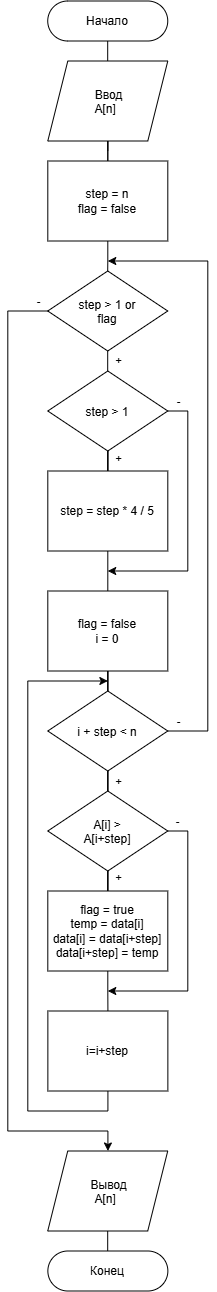

The diagram above was exported from draw.io. Its source (the exported page's mxGraphModel, read from the mxfile embedded in the PNG):
<mxGraphModel dx="2282" dy="1334" grid="1" gridSize="10" guides="1" tooltips="1" connect="1" arrows="1" fold="1" page="1" pageScale="1" pageWidth="827" pageHeight="1169" math="0" shadow="0">
  <root>
    <mxCell id="0" />
    <mxCell id="1" parent="0" />
    <mxCell id="kQCuQZIT-ja1a5O1dOQx-1" edge="1" parent="1" source="kQCuQZIT-ja1a5O1dOQx-2" style="edgeStyle=orthogonalEdgeStyle;rounded=0;orthogonalLoop=1;jettySize=auto;html=1;endArrow=none;endFill=0;" target="kQCuQZIT-ja1a5O1dOQx-4">
      <mxGeometry relative="1" as="geometry" />
    </mxCell>
    <mxCell id="kQCuQZIT-ja1a5O1dOQx-2" parent="1" style="rounded=1;whiteSpace=wrap;html=1;arcSize=50;" value="Начало" vertex="1">
      <mxGeometry height="40" width="120" x="359.94000000000005" y="30" as="geometry" />
    </mxCell>
    <mxCell id="kQCuQZIT-ja1a5O1dOQx-3" edge="1" parent="1" source="kQCuQZIT-ja1a5O1dOQx-4" style="edgeStyle=orthogonalEdgeStyle;rounded=0;orthogonalLoop=1;jettySize=auto;html=1;endArrow=none;endFill=0;">
      <mxGeometry relative="1" as="geometry">
        <mxPoint x="420" y="180" as="targetPoint" />
      </mxGeometry>
    </mxCell>
    <mxCell id="kQCuQZIT-ja1a5O1dOQx-4" parent="1" style="shape=parallelogram;perimeter=parallelogramPerimeter;whiteSpace=wrap;html=1;shapeInside=1;fixedSize=1;" value="&lt;span style=&quot;background-color: transparent; color: light-dark(rgb(0, 0, 0), rgb(255, 255, 255)); text-decoration-line: inherit;&quot;&gt;Ввод&lt;/span&gt;&lt;div style=&quot;&quot;&gt;&lt;span style=&quot;text-decoration-line: inherit; background-color: transparent; color: light-dark(rgb(0, 0, 0), rgb(255, 255, 255));&quot;&gt;A[n]&lt;/span&gt;&lt;/div&gt;" vertex="1">
      <mxGeometry height="80" width="120" x="360.00000000000006" y="90" as="geometry" />
    </mxCell>
    <mxCell id="kQCuQZIT-ja1a5O1dOQx-24" edge="1" parent="1" source="kQCuQZIT-ja1a5O1dOQx-9" style="edgeStyle=orthogonalEdgeStyle;rounded=0;orthogonalLoop=1;jettySize=auto;html=1;endArrow=none;endFill=0;" target="kQCuQZIT-ja1a5O1dOQx-23">
      <mxGeometry relative="1" as="geometry" />
    </mxCell>
    <mxCell id="kQCuQZIT-ja1a5O1dOQx-9" parent="1" style="rounded=0;whiteSpace=wrap;html=1;" value="step = n&lt;div&gt;flag = false&lt;/div&gt;" vertex="1">
      <mxGeometry height="80" width="120" x="360.00000000000006" y="190" as="geometry" />
    </mxCell>
    <mxCell id="kQCuQZIT-ja1a5O1dOQx-20" parent="1" style="shape=parallelogram;perimeter=parallelogramPerimeter;whiteSpace=wrap;html=1;shapeInside=1;fixedSize=1;" value="&lt;span style=&quot;background-color: transparent; color: light-dark(rgb(0, 0, 0), rgb(255, 255, 255)); text-decoration-line: inherit;&quot;&gt;Вывод&lt;/span&gt;&lt;div style=&quot;&quot;&gt;&lt;span style=&quot;text-decoration-line: inherit; background-color: transparent; color: light-dark(rgb(0, 0, 0), rgb(255, 255, 255));&quot;&gt;A[n]&lt;/span&gt;&lt;/div&gt;" vertex="1">
      <mxGeometry height="80" width="120" x="359.94" y="1180" as="geometry" />
    </mxCell>
    <mxCell id="kQCuQZIT-ja1a5O1dOQx-21" edge="1" parent="1" source="kQCuQZIT-ja1a5O1dOQx-20" style="edgeStyle=orthogonalEdgeStyle;rounded=0;orthogonalLoop=1;jettySize=auto;html=1;endArrow=none;endFill=0;" target="kQCuQZIT-ja1a5O1dOQx-22">
      <mxGeometry relative="1" as="geometry">
        <mxPoint x="420.12000000000006" y="1110" as="sourcePoint" />
        <mxPoint x="419.78666666666703" y="1150" as="targetPoint" />
      </mxGeometry>
    </mxCell>
    <mxCell id="kQCuQZIT-ja1a5O1dOQx-22" parent="1" style="rounded=1;whiteSpace=wrap;html=1;arcSize=50;" value="Конец" vertex="1">
      <mxGeometry height="40" width="120" x="360.06000000000006" y="1280" as="geometry" />
    </mxCell>
    <mxCell id="kQCuQZIT-ja1a5O1dOQx-26" edge="1" parent="1" source="kQCuQZIT-ja1a5O1dOQx-23" style="edgeStyle=orthogonalEdgeStyle;rounded=0;orthogonalLoop=1;jettySize=auto;html=1;endArrow=none;endFill=0;" target="kQCuQZIT-ja1a5O1dOQx-25">
      <mxGeometry relative="1" as="geometry" />
    </mxCell>
    <mxCell id="37uqttKOv4i7WrX_3IRo-8" connectable="0" parent="kQCuQZIT-ja1a5O1dOQx-26" style="edgeLabel;html=1;align=center;verticalAlign=middle;resizable=0;points=[];" value="+" vertex="1">
      <mxGeometry relative="1" x="-0.4015" as="geometry">
        <mxPoint x="10" y="3" as="offset" />
      </mxGeometry>
    </mxCell>
    <mxCell id="6z1NEVunYhR15T9Ohbhf-7" edge="1" parent="1" source="kQCuQZIT-ja1a5O1dOQx-23" style="edgeStyle=orthogonalEdgeStyle;rounded=0;orthogonalLoop=1;jettySize=auto;html=1;" target="kQCuQZIT-ja1a5O1dOQx-20">
      <mxGeometry relative="1" as="geometry">
        <Array as="points">
          <mxPoint x="320.03" y="340" />
          <mxPoint x="320.03" y="1160" />
          <mxPoint x="420.1" y="1160" />
        </Array>
      </mxGeometry>
    </mxCell>
    <mxCell id="37uqttKOv4i7WrX_3IRo-9" connectable="0" parent="6z1NEVunYhR15T9Ohbhf-7" style="edgeLabel;html=1;align=center;verticalAlign=middle;resizable=0;points=[];" value="-" vertex="1">
      <mxGeometry relative="1" x="-0.9405" as="geometry">
        <mxPoint x="19" y="-10" as="offset" />
      </mxGeometry>
    </mxCell>
    <mxCell id="kQCuQZIT-ja1a5O1dOQx-23" parent="1" style="rhombus;whiteSpace=wrap;html=1;shapeInside=1;" value="step &amp;gt; 1 or flag" vertex="1">
      <mxGeometry height="80" width="120" x="359.94" y="300" as="geometry" />
    </mxCell>
    <mxCell id="kQCuQZIT-ja1a5O1dOQx-28" edge="1" parent="1" source="kQCuQZIT-ja1a5O1dOQx-25" style="edgeStyle=orthogonalEdgeStyle;rounded=0;orthogonalLoop=1;jettySize=auto;html=1;endArrow=none;endFill=0;" target="kQCuQZIT-ja1a5O1dOQx-27">
      <mxGeometry relative="1" as="geometry" />
    </mxCell>
    <mxCell id="37uqttKOv4i7WrX_3IRo-6" connectable="0" parent="kQCuQZIT-ja1a5O1dOQx-28" style="edgeLabel;html=1;align=center;verticalAlign=middle;resizable=0;points=[];" value="+" vertex="1">
      <mxGeometry relative="1" x="0.5733" y="1" as="geometry">
        <mxPoint x="9" as="offset" />
      </mxGeometry>
    </mxCell>
    <mxCell id="kQCuQZIT-ja1a5O1dOQx-30" edge="1" parent="1" source="kQCuQZIT-ja1a5O1dOQx-25" style="edgeStyle=orthogonalEdgeStyle;rounded=0;orthogonalLoop=1;jettySize=auto;html=1;">
      <mxGeometry relative="1" as="geometry">
        <Array as="points">
          <mxPoint x="500" y="440" />
          <mxPoint x="500" y="600" />
        </Array>
        <mxPoint x="419.94" y="600" as="targetPoint" />
      </mxGeometry>
    </mxCell>
    <mxCell id="37uqttKOv4i7WrX_3IRo-7" connectable="0" parent="kQCuQZIT-ja1a5O1dOQx-30" style="edgeLabel;html=1;align=center;verticalAlign=middle;resizable=0;points=[];" value="-" vertex="1">
      <mxGeometry relative="1" x="-0.8831" as="geometry">
        <mxPoint x="-5" y="-10" as="offset" />
      </mxGeometry>
    </mxCell>
    <mxCell id="kQCuQZIT-ja1a5O1dOQx-25" parent="1" style="rhombus;whiteSpace=wrap;html=1;shapeInside=1;" value="step &amp;gt; 1" vertex="1">
      <mxGeometry height="80" width="120" x="360" y="400" as="geometry" />
    </mxCell>
    <mxCell id="kQCuQZIT-ja1a5O1dOQx-29" edge="1" parent="1" source="kQCuQZIT-ja1a5O1dOQx-27" style="edgeStyle=orthogonalEdgeStyle;rounded=0;orthogonalLoop=1;jettySize=auto;html=1;endArrow=none;endFill=0;" target="kQCuQZIT-ja1a5O1dOQx-31">
      <mxGeometry relative="1" as="geometry">
        <mxPoint x="420.0000000000002" y="720" as="targetPoint" />
      </mxGeometry>
    </mxCell>
    <mxCell id="kQCuQZIT-ja1a5O1dOQx-27" parent="1" style="rounded=0;whiteSpace=wrap;html=1;" value="step = step * 4 / 5" vertex="1">
      <mxGeometry height="80" width="120" x="360" y="500" as="geometry" />
    </mxCell>
    <mxCell id="kQCuQZIT-ja1a5O1dOQx-36" edge="1" parent="1" source="kQCuQZIT-ja1a5O1dOQx-31" style="edgeStyle=orthogonalEdgeStyle;rounded=0;orthogonalLoop=1;jettySize=auto;html=1;endArrow=none;endFill=0;" target="kQCuQZIT-ja1a5O1dOQx-32">
      <mxGeometry relative="1" as="geometry" />
    </mxCell>
    <mxCell id="kQCuQZIT-ja1a5O1dOQx-31" parent="1" style="rounded=0;whiteSpace=wrap;html=1;" value="flag = false&lt;div&gt;i = 0&lt;/div&gt;" vertex="1">
      <mxGeometry height="80" width="120" x="360" y="620" as="geometry" />
    </mxCell>
    <mxCell id="kQCuQZIT-ja1a5O1dOQx-37" edge="1" parent="1" source="kQCuQZIT-ja1a5O1dOQx-32" style="edgeStyle=orthogonalEdgeStyle;rounded=0;orthogonalLoop=1;jettySize=auto;html=1;endArrow=none;endFill=0;" target="kQCuQZIT-ja1a5O1dOQx-34">
      <mxGeometry relative="1" as="geometry" />
    </mxCell>
    <mxCell id="37uqttKOv4i7WrX_3IRo-3" connectable="0" parent="kQCuQZIT-ja1a5O1dOQx-37" style="edgeLabel;html=1;align=center;verticalAlign=middle;resizable=0;points=[];" value="+" vertex="1">
      <mxGeometry relative="1" x="0.6533" as="geometry">
        <mxPoint x="10" as="offset" />
      </mxGeometry>
    </mxCell>
    <mxCell id="6z1NEVunYhR15T9Ohbhf-5" edge="1" parent="1" source="kQCuQZIT-ja1a5O1dOQx-32" style="edgeStyle=orthogonalEdgeStyle;rounded=0;orthogonalLoop=1;jettySize=auto;html=1;">
      <mxGeometry relative="1" as="geometry">
        <Array as="points">
          <mxPoint x="520.03" y="760" />
          <mxPoint x="520.03" y="290" />
        </Array>
        <mxPoint x="420" y="290" as="targetPoint" />
      </mxGeometry>
    </mxCell>
    <mxCell id="37uqttKOv4i7WrX_3IRo-5" connectable="0" parent="6z1NEVunYhR15T9Ohbhf-5" style="edgeLabel;html=1;align=center;verticalAlign=middle;resizable=0;points=[];" value="-" vertex="1">
      <mxGeometry relative="1" x="-0.9344" as="geometry">
        <mxPoint x="-10" y="-10" as="offset" />
      </mxGeometry>
    </mxCell>
    <mxCell id="kQCuQZIT-ja1a5O1dOQx-32" parent="1" style="rhombus;whiteSpace=wrap;html=1;shapeInside=1;" value="i + step &amp;lt; n" vertex="1">
      <mxGeometry height="80" width="120" x="360" y="720" as="geometry" />
    </mxCell>
    <mxCell id="kQCuQZIT-ja1a5O1dOQx-38" edge="1" parent="1" source="kQCuQZIT-ja1a5O1dOQx-34" style="edgeStyle=orthogonalEdgeStyle;rounded=0;orthogonalLoop=1;jettySize=auto;html=1;endArrow=none;endFill=0;" target="kQCuQZIT-ja1a5O1dOQx-35">
      <mxGeometry relative="1" as="geometry" />
    </mxCell>
    <mxCell id="37uqttKOv4i7WrX_3IRo-1" connectable="0" parent="kQCuQZIT-ja1a5O1dOQx-38" style="edgeLabel;html=1;align=center;verticalAlign=middle;resizable=0;points=[];" value="+" vertex="1">
      <mxGeometry relative="1" x="0.52" y="2" as="geometry">
        <mxPoint x="8" as="offset" />
      </mxGeometry>
    </mxCell>
    <mxCell id="6z1NEVunYhR15T9Ohbhf-3" edge="1" parent="1" source="kQCuQZIT-ja1a5O1dOQx-34" style="edgeStyle=orthogonalEdgeStyle;rounded=0;orthogonalLoop=1;jettySize=auto;html=1;">
      <mxGeometry relative="1" as="geometry">
        <Array as="points">
          <mxPoint x="500" y="860" />
          <mxPoint x="500" y="1020" />
        </Array>
        <mxPoint x="420" y="1020" as="targetPoint" />
      </mxGeometry>
    </mxCell>
    <mxCell id="37uqttKOv4i7WrX_3IRo-2" connectable="0" parent="6z1NEVunYhR15T9Ohbhf-3" style="edgeLabel;html=1;align=center;verticalAlign=middle;resizable=0;points=[];" value="-" vertex="1">
      <mxGeometry relative="1" x="-0.9323" as="geometry">
        <mxPoint y="-10" as="offset" />
      </mxGeometry>
    </mxCell>
    <mxCell id="kQCuQZIT-ja1a5O1dOQx-34" parent="1" style="rhombus;whiteSpace=wrap;html=1;shapeInside=1;" value="A[i] &amp;gt; A[i+step]" vertex="1">
      <mxGeometry height="80" width="120" x="360" y="820" as="geometry" />
    </mxCell>
    <mxCell id="6z1NEVunYhR15T9Ohbhf-2" edge="1" parent="1" source="kQCuQZIT-ja1a5O1dOQx-35" style="edgeStyle=orthogonalEdgeStyle;rounded=0;orthogonalLoop=1;jettySize=auto;html=1;endArrow=none;endFill=0;" target="6z1NEVunYhR15T9Ohbhf-1">
      <mxGeometry relative="1" as="geometry" />
    </mxCell>
    <mxCell id="kQCuQZIT-ja1a5O1dOQx-35" parent="1" style="rounded=0;whiteSpace=wrap;html=1;" value="flag = true&lt;div&gt;temp = data[i]&lt;/div&gt;&lt;div&gt;data[i] = data[i+step]&lt;/div&gt;&lt;div&gt;data[i+step] = temp&lt;/div&gt;" vertex="1">
      <mxGeometry height="80" width="120" x="360" y="920" as="geometry" />
    </mxCell>
    <mxCell id="6z1NEVunYhR15T9Ohbhf-4" edge="1" parent="1" source="6z1NEVunYhR15T9Ohbhf-1" style="edgeStyle=orthogonalEdgeStyle;rounded=0;orthogonalLoop=1;jettySize=auto;html=1;">
      <mxGeometry relative="1" as="geometry">
        <Array as="points">
          <mxPoint x="420.1" y="1140" />
          <mxPoint x="340.03" y="1140" />
          <mxPoint x="340.03" y="710" />
        </Array>
        <mxPoint x="420.0599999999997" y="710" as="targetPoint" />
      </mxGeometry>
    </mxCell>
    <mxCell id="6z1NEVunYhR15T9Ohbhf-1" parent="1" style="rounded=0;whiteSpace=wrap;html=1;" value="i=i+step" vertex="1">
      <mxGeometry height="80" width="120" x="360.06" y="1040" as="geometry" />
    </mxCell>
  </root>
</mxGraphModel>